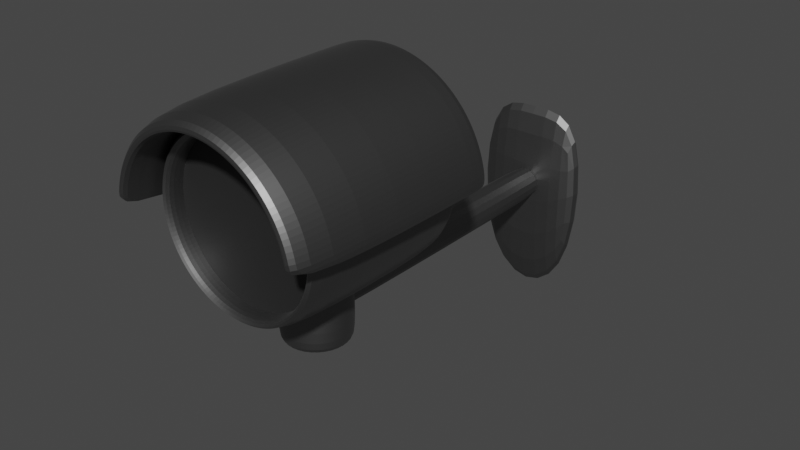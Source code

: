 # Source: surveillance-camera.blend  (saved by Blender 2.81.16; exported with 4.5.12 LTS)
import bpy
from mathutils import Matrix  # noqa: F401  (used for matrix-valued properties, if any)

bpy.ops.wm.read_factory_settings(use_empty=True)
scene = bpy.context.scene
scene.name = 'Scene'

# ---- collections
col_static = bpy.data.collections.new('Static'); scene.collection.children.link(col_static)
col_swivel = bpy.data.collections.new('Swivel'); scene.collection.children.link(col_swivel)

# ---- materials (node trees are filled in below, after node groups)
mat_metal = bpy.data.materials.new('Metal')
mat_metal.use_transparent_shadow = False
mat_glass = bpy.data.materials.new('glass')
mat_glass.use_transparent_shadow = False

# ---- material node trees
mat_metal.use_nodes = True; mat_metal.node_tree.nodes.clear()
_N = mat_metal.node_tree.nodes; _L = mat_metal.node_tree.links
n0 = _N.new('ShaderNodeOutputMaterial'); n0.name = 'Material Output'; n0.location = (300, 300)
n1 = _N.new('ShaderNodeBsdfPrincipled'); n1.name = 'Principled BSDF'; n1.location = (10, 300)
n1.distribution = 'GGX'
n1.subsurface_method = 'BURLEY'
n1.inputs[0].default_value = (0.1971, 0.1971, 0.1971, 1.0)
n1.inputs[1].default_value = 1.0
n1.inputs[3].default_value = 1.45
n1.inputs[27].default_value = (0.0, 0.0, 0.0, 1.0)
n1.inputs[28].default_value = 1.0
_L.new(n1.outputs[0], n0.inputs[0])
n0.is_active_output = True
mat_glass.use_nodes = True; mat_glass.node_tree.nodes.clear()
_N = mat_glass.node_tree.nodes; _L = mat_glass.node_tree.links
n0 = _N.new('ShaderNodeOutputMaterial'); n0.name = 'Material Output'; n0.location = (300, 300)
n1 = _N.new('ShaderNodeBsdfPrincipled'); n1.name = 'Principled BSDF'; n1.location = (10, 300)
n1.distribution = 'GGX'
n1.subsurface_method = 'BURLEY'
n1.inputs[0].default_value = (0.0, 0.0, 0.0, 1.0)
n1.inputs[1].default_value = 0.1651
n1.inputs[3].default_value = 1.45
n1.inputs[24].default_value = 0.2
n1.inputs[27].default_value = (0.0, 0.0, 0.0, 1.0)
n1.inputs[28].default_value = 1.0
_L.new(n1.outputs[0], n0.inputs[0])
n0.is_active_output = True

# ---- world
world_world = bpy.data.worlds.new('World'); scene.world = world_world
world_world.use_nodes = True; world_world.node_tree.nodes.clear()
_N = world_world.node_tree.nodes; _L = world_world.node_tree.links
n0 = _N.new('ShaderNodeOutputWorld'); n0.name = 'World Output'; n0.location = (300, 300)
n1 = _N.new('ShaderNodeBackground'); n1.name = 'Background'; n1.location = (10, 300)
n1.inputs[0].default_value = (0.05088, 0.05088, 0.05088, 1.0)
_L.new(n1.outputs[0], n0.inputs[0])
n0.is_active_output = True
world_world.color = (0.05088, 0.05088, 0.05088)
world_world.use_sun_shadow = False
world_world.sun_shadow_jitter_overblur = 0.0

# ---- meshes
me_cube = bpy.data.meshes.new('Cube')
me_cube.from_pydata([(1.0, 1.0, 1.0), (1.0, 1.0, -1.0), (1.0, -1.0, 1.0), (1.0, -1.0, -1.0), (-1.0, 1.0, 1.0), (-1.0, 1.0, -1.0), (-1.0, -1.0, 1.0), (-1.0, -1.0, -1.0), (0.0, 1.0, -1.676), (0.0, -1.0, 1.0), (0.0, -1.0, -1.676), (0.0, 1.0, 1.0)], [], [(11, 4, 6, 9), (10, 9, 6, 7), (7, 6, 4, 5), (8, 1, 3, 10), (1, 0, 2, 3), (8, 11, 0, 1), (5, 4, 11, 8), (5, 8, 10, 7), (3, 2, 9, 10), (0, 11, 9, 2)])
_uv = me_cube.uv_layers.new(name='UVMap')
_uv.uv.foreach_set('vector', [0.75, 0.5, 0.875, 0.5, 0.875, 0.75, 0.75, 0.75, 0.375, 0.875, 0.625, 0.875, 0.625, 1.0, 0.375, 1.0, 0.375, 0.0, 0.625, 0.0, 0.625, 0.25, 0.375, 0.25, 0.25, 0.5, 0.375, 0.5, 0.375, 0.75, 0.25, 0.75, 0.375, 0.5, 0.625, 0.5, 0.625, 0.75, 0.375, 0.75, 0.375, 0.375, 0.625, 0.375, 0.625, 0.5, 0.375, 0.5, 0.375, 0.25, 0.625, 0.25, 0.625, 0.375, 0.375, 0.375, 0.125, 0.5, 0.25, 0.5, 0.25, 0.75, 0.125, 0.75, 0.375, 0.75, 0.625, 0.75, 0.625, 0.875, 0.375, 0.875, 0.625, 0.5, 0.75, 0.5, 0.75, 0.75, 0.625, 0.75])
me_cube.materials.append(mat_metal)
me_cube.use_remesh_preserve_volume = False
me_cube.use_remesh_preserve_attributes = False
me_cube.use_mirror_vertex_groups = False
me_cube.update()
me_cube_001 = bpy.data.meshes.new('Cube.001')
me_cube_001.from_pydata([(-0.849, -16.68, -0.849), (-0.849, -16.68, 0.849), (-0.8281, 1.0, -0.8281), (-0.8281, 1.0, 0.8281), (0.849, -16.68, -0.849), (0.849, -16.68, 0.849), (0.8281, 1.0, -0.8281), (0.8281, 1.0, 0.8281), (-1.0, -16.68, -1.0), (-1.0, -16.68, 1.0), (1.0, -16.68, 1.0), (1.0, -16.68, -1.0), (-1.0, 1.0, 1.0), (-1.0, 1.0, -1.0), (1.0, 1.0, -1.0), (1.0, 1.0, 1.0)], [], [(8, 9, 12, 13), (2, 3, 7, 6), (14, 15, 10, 11), (4, 5, 1, 0), (13, 14, 11, 8), (15, 12, 9, 10), (0, 1, 9, 8), (5, 4, 11, 10), (4, 0, 8, 11), (1, 5, 10, 9), (3, 2, 13, 12), (2, 6, 14, 13), (7, 3, 12, 15), (6, 7, 15, 14)])
_uv = me_cube_001.uv_layers.new(name='UVMap')
_uv.uv.foreach_set('vector', [0.375, 0.0, 0.625, 0.0, 0.625, 0.25, 0.375, 0.25, 0.3965, 0.2715, 0.6035, 0.2715, 0.6035, 0.4785, 0.3965, 0.4785, 0.375, 0.5, 0.625, 0.5, 0.625, 0.75, 0.375, 0.75, 0.3939, 0.7689, 0.6061, 0.7689, 0.6061, 0.9811, 0.3939, 0.9811, 0.125, 0.5, 0.375, 0.5, 0.375, 0.75, 0.125, 0.75, 0.625, 0.5, 0.875, 0.5, 0.875, 0.75, 0.625, 0.75, 0.3939, 0.9811, 0.6061, 0.9811, 0.625, 1.0, 0.375, 1.0, 0.6061, 0.7689, 0.3939, 0.7689, 0.375, 0.75, 0.625, 0.75, 0.3939, 0.7689, 0.3939, 0.9811, 0.375, 1.0, 0.375, 0.75, 0.6061, 0.9811, 0.6061, 0.7689, 0.625, 0.75, 0.625, 1.0, 0.6035, 0.2715, 0.3965, 0.2715, 0.375, 0.25, 0.625, 0.25, 0.3965, 0.2715, 0.3965, 0.4785, 0.375, 0.5, 0.375, 0.25, 0.6035, 0.4785, 0.6035, 0.2715, 0.625, 0.25, 0.625, 0.5, 0.3965, 0.4785, 0.6035, 0.4785, 0.625, 0.5, 0.375, 0.5])
me_cube_001.materials.append(mat_metal)
me_cube_001.use_remesh_fix_poles = True
me_cube_001.use_remesh_preserve_attributes = False
me_cube_001.use_mirror_vertex_groups = False
me_cube_001.update()
me_cylinder = bpy.data.meshes.new('Cylinder')
me_cylinder.from_pydata([(-5.129e-08, 0.8657, -1.0), (-1.106e-07, 0.7104, 1.0), (0.1689, 0.849, -1.0), (0.1386, 0.6968, 1.0), (0.3313, 0.7998, -1.0), (0.2719, 0.6563, 1.0), (0.4809, 0.7198, -1.0), (0.3947, 0.5907, 1.0), (0.6121, 0.6121, -1.0), (0.5023, 0.5023, 1.0), (0.7198, 0.4809, -1.0), (0.5907, 0.3947, 1.0), (0.7998, 0.3313, -1.0), (0.6563, 0.2719, 1.0), (0.849, 0.1689, -1.0), (0.6968, 0.1386, 1.0), (0.8657, 5.488e-08, -1.0), (0.7104, 3.105e-08, 1.0), (0.849, -0.1689, -1.0), (0.6968, -0.1386, 1.0), (0.7998, -0.3313, -1.0), (0.6563, -0.2719, 1.0), (0.7198, -0.4809, -1.0), (0.5907, -0.3947, 1.0), (0.6121, -0.6121, -1.0), (0.5023, -0.5023, 1.0), (0.4809, -0.7198, -1.0), (0.3947, -0.5907, 1.0), (0.3313, -0.7998, -1.0), (0.2719, -0.6563, 1.0), (0.1689, -0.849, -1.0), (0.1386, -0.6968, 1.0), (-2.846e-07, -0.8657, -1.0), (-2.37e-07, -0.7104, 1.0), (-0.1689, -0.849, -1.0), (-0.1386, -0.6968, 1.0), (-0.3313, -0.7998, -1.0), (-0.2719, -0.6563, 1.0), (-0.4809, -0.7198, -1.0), (-0.3947, -0.5907, 1.0), (-0.6121, -0.6121, -1.0), (-0.5023, -0.5023, 1.0), (-0.7198, -0.4809, -1.0), (-0.5907, -0.3947, 1.0), (-0.7998, -0.3313, -1.0), (-0.6563, -0.2719, 1.0), (-0.849, -0.1689, -1.0), (-0.6968, -0.1386, 1.0), (-0.8657, 8.429e-07, -1.0), (-0.7104, 7.011e-07, 1.0), (-0.849, 0.1689, -1.0), (-0.6968, 0.1386, 1.0), (-0.7998, 0.3313, -1.0), (-0.6563, 0.2719, 1.0), (-0.7198, 0.4809, -1.0), (-0.5907, 0.3947, 1.0), (-0.6121, 0.6121, -1.0), (-0.5023, 0.5023, 1.0), (-0.4809, 0.7198, -1.0), (-0.3947, 0.5907, 1.0), (-0.3313, 0.7998, -1.0), (-0.2719, 0.6563, 1.0), (-0.1689, 0.849, -1.0), (-0.1386, 0.6968, 1.0), (0.0, 1.0, -1.0), (0.1951, 0.9808, -1.0), (0.3827, 0.9239, -1.0), (0.5556, 0.8315, -1.0), (0.7071, 0.7071, -1.0), (0.8315, 0.5556, -1.0), (0.9239, 0.3827, -1.0), (0.9808, 0.1951, -1.0), (1.0, 7.55e-08, -1.0), (0.9808, -0.1951, -1.0), (0.9239, -0.3827, -1.0), (0.8315, -0.5556, -1.0), (0.7071, -0.7071, -1.0), (0.5556, -0.8315, -1.0), (0.3827, -0.9239, -1.0), (0.1951, -0.9808, -1.0), (-3.258e-07, -1.0, -1.0), (-0.1951, -0.9808, -1.0), (-0.3827, -0.9239, -1.0), (-0.5556, -0.8315, -1.0), (-0.7071, -0.7071, -1.0), (-0.8315, -0.5556, -1.0), (-0.9239, -0.3827, -1.0), (-0.9808, -0.1951, -1.0), (-1.0, 9.656e-07, -1.0), (-0.9808, 0.1951, -1.0), (-0.9239, 0.3827, -1.0), (-0.8315, 0.5556, -1.0), (-0.7071, 0.7071, -1.0), (-0.5556, 0.8315, -1.0), (-0.3827, 0.9239, -1.0), (-0.1951, 0.9808, -1.0), (0.1951, 0.9808, 1.0), (0.0, 1.0, 1.0), (0.3827, 0.9239, 1.0), (0.5556, 0.8315, 1.0), (0.7071, 0.7071, 1.0), (0.8315, 0.5556, 1.0), (0.9239, 0.3827, 1.0), (0.9808, 0.1951, 1.0), (1.0, 7.55e-08, 1.0), (0.9808, -0.1951, 1.0), (0.9239, -0.3827, 1.0), (0.8315, -0.5556, 1.0), (0.7071, -0.7071, 1.0), (0.5556, -0.8315, 1.0), (0.3827, -0.9239, 1.0), (0.1951, -0.9808, 1.0), (-3.258e-07, -1.0, 1.0), (-0.1951, -0.9808, 1.0), (-0.3827, -0.9239, 1.0), (-0.5556, -0.8315, 1.0), (-0.7071, -0.7071, 1.0), (-0.8315, -0.5556, 1.0), (-0.9239, -0.3827, 1.0), (-0.9808, -0.1951, 1.0), (-1.0, 9.656e-07, 1.0), (-0.9808, 0.1951, 1.0), (-0.9239, 0.3827, 1.0), (-0.8315, 0.5556, 1.0), (-0.7071, 0.7071, 1.0), (-0.5556, 0.8315, 1.0), (-0.3827, 0.9239, 1.0), (-0.1951, 0.9808, 1.0)], [], [(64, 97, 96, 65), (65, 96, 98, 66), (66, 98, 99, 67), (67, 99, 100, 68), (68, 100, 101, 69), (69, 101, 102, 70), (70, 102, 103, 71), (71, 103, 104, 72), (72, 104, 105, 73), (73, 105, 106, 74), (74, 106, 107, 75), (75, 107, 108, 76), (76, 108, 109, 77), (77, 109, 110, 78), (78, 110, 111, 79), (79, 111, 112, 80), (80, 112, 113, 81), (81, 113, 114, 82), (82, 114, 115, 83), (83, 115, 116, 84), (84, 116, 117, 85), (85, 117, 118, 86), (86, 118, 119, 87), (87, 119, 120, 88), (88, 120, 121, 89), (89, 121, 122, 90), (90, 122, 123, 91), (91, 123, 124, 92), (92, 124, 125, 93), (93, 125, 126, 94), (3, 1, 63, 61, 59, 57, 55, 53, 51, 49, 47, 45, 43, 41, 39, 37, 35, 33, 31, 29, 27, 25, 23, 21, 19, 17, 15, 13, 11, 9, 7, 5), (94, 126, 127, 95), (95, 127, 97, 64), (0, 2, 4, 6, 8, 10, 12, 14, 16, 18, 20, 22, 24, 26, 28, 30, 32, 34, 36, 38, 40, 42, 44, 46, 48, 50, 52, 54, 56, 58, 60, 62), (2, 0, 64, 65), (4, 2, 65, 66), (6, 4, 66, 67), (8, 6, 67, 68), (10, 8, 68, 69), (12, 10, 69, 70), (14, 12, 70, 71), (16, 14, 71, 72), (18, 16, 72, 73), (20, 18, 73, 74), (22, 20, 74, 75), (24, 22, 75, 76), (26, 24, 76, 77), (28, 26, 77, 78), (30, 28, 78, 79), (32, 30, 79, 80), (34, 32, 80, 81), (36, 34, 81, 82), (38, 36, 82, 83), (40, 38, 83, 84), (42, 40, 84, 85), (44, 42, 85, 86), (46, 44, 86, 87), (48, 46, 87, 88), (50, 48, 88, 89), (52, 50, 89, 90), (54, 52, 90, 91), (56, 54, 91, 92), (58, 56, 92, 93), (60, 58, 93, 94), (62, 60, 94, 95), (0, 62, 95, 64), (1, 3, 96, 97), (3, 5, 98, 96), (5, 7, 99, 98), (7, 9, 100, 99), (9, 11, 101, 100), (11, 13, 102, 101), (13, 15, 103, 102), (15, 17, 104, 103), (17, 19, 105, 104), (19, 21, 106, 105), (21, 23, 107, 106), (23, 25, 108, 107), (25, 27, 109, 108), (27, 29, 110, 109), (29, 31, 111, 110), (31, 33, 112, 111), (33, 35, 113, 112), (35, 37, 114, 113), (37, 39, 115, 114), (39, 41, 116, 115), (41, 43, 117, 116), (43, 45, 118, 117), (45, 47, 119, 118), (47, 49, 120, 119), (49, 51, 121, 120), (51, 53, 122, 121), (53, 55, 123, 122), (55, 57, 124, 123), (57, 59, 125, 124), (59, 61, 126, 125), (61, 63, 127, 126), (63, 1, 97, 127)])
_uv = me_cylinder.uv_layers.new(name='UVMap')
_uv.uv.foreach_set('vector', [1.0, 0.5, 1.0, 1.0, 0.9688, 1.0, 0.9688, 0.5, 0.9688, 0.5, 0.9688, 1.0, 0.9375, 1.0, 0.9375, 0.5, 0.9375, 0.5, 0.9375, 1.0, 0.9062, 1.0, 0.9062, 0.5, 0.9062, 0.5, 0.9062, 1.0, 0.875, 1.0, 0.875, 0.5, 0.875, 0.5, 0.875, 1.0, 0.8438, 1.0, 0.8438, 0.5, 0.8438, 0.5, 0.8438, 1.0, 0.8125, 1.0, 0.8125, 0.5, 0.8125, 0.5, 0.8125, 1.0, 0.7812, 1.0, 0.7812, 0.5, 0.7812, 0.5, 0.7812, 1.0, 0.75, 1.0, 0.75, 0.5, 0.75, 0.5, 0.75, 1.0, 0.7188, 1.0, 0.7188, 0.5, 0.7188, 0.5, 0.7188, 1.0, 0.6875, 1.0, 0.6875, 0.5, 0.6875, 0.5, 0.6875, 1.0, 0.6562, 1.0, 0.6562, 0.5, 0.6562, 0.5, 0.6562, 1.0, 0.625, 1.0, 0.625, 0.5, 0.625, 0.5, 0.625, 1.0, 0.5938, 1.0, 0.5938, 0.5, 0.5938, 0.5, 0.5938, 1.0, 0.5625, 1.0, 0.5625, 0.5, 0.5625, 0.5, 0.5625, 1.0, 0.5312, 1.0, 0.5312, 0.5, 0.5312, 0.5, 0.5312, 1.0, 0.5, 1.0, 0.5, 0.5, 0.5, 0.5, 0.5, 1.0, 0.4688, 1.0, 0.4688, 0.5, 0.4688, 0.5, 0.4688, 1.0, 0.4375, 1.0, 0.4375, 0.5, 0.4375, 0.5, 0.4375, 1.0, 0.4062, 1.0, 0.4062, 0.5, 0.4062, 0.5, 0.4062, 1.0, 0.375, 1.0, 0.375, 0.5, 0.375, 0.5, 0.375, 1.0, 0.3438, 1.0, 0.3438, 0.5, 0.3438, 0.5, 0.3438, 1.0, 0.3125, 1.0, 0.3125, 0.5, 0.3125, 0.5, 0.3125, 1.0, 0.2812, 1.0, 0.2812, 0.5, 0.2812, 0.5, 0.2812, 1.0, 0.25, 1.0, 0.25, 0.5, 0.25, 0.5, 0.25, 1.0, 0.2188, 1.0, 0.2188, 0.5, 0.2188, 0.5, 0.2188, 1.0, 0.1875, 1.0, 0.1875, 0.5, 0.1875, 0.5, 0.1875, 1.0, 0.1562, 1.0, 0.1562, 0.5, 0.1562, 0.5, 0.1562, 1.0, 0.125, 1.0, 0.125, 0.5, 0.125, 0.5, 0.125, 1.0, 0.09375, 1.0, 0.09375, 0.5, 0.09375, 0.5, 0.09375, 1.0, 0.0625, 1.0, 0.0625, 0.5, 0.2833, 0.4172, 0.25, 0.4205, 0.2167, 0.4172, 0.1848, 0.4075, 0.1553, 0.3918, 0.1294, 0.3706, 0.1082, 0.3447, 0.09248, 0.3152, 0.08278, 0.2833, 0.0795, 0.25, 0.08278, 0.2167, 0.09248, 0.1848, 0.1082, 0.1553, 0.1294, 0.1294, 0.1553, 0.1082, 0.1848, 0.09248, 0.2167, 0.08278, 0.25, 0.0795, 0.2833, 0.08278, 0.3152, 0.09248, 0.3447, 0.1082, 0.3706, 0.1294, 0.3918, 0.1553, 0.4075, 0.1848, 0.4172, 0.2167, 0.4205, 0.25, 0.4172, 0.2833, 0.4075, 0.3152, 0.3918, 0.3447, 0.3706, 0.3706, 0.3447, 0.3918, 0.3152, 0.4075, 0.0625, 0.5, 0.0625, 1.0, 0.03125, 1.0, 0.03125, 0.5, 0.03125, 0.5, 0.03125, 1.0, 0.0, 1.0, 0.0, 0.5, 0.75, 0.4578, 0.7905, 0.4538, 0.8295, 0.4419, 0.8654, 0.4227, 0.8969, 0.3969, 0.9227, 0.3654, 0.9419, 0.3295, 0.9538, 0.2905, 0.9578, 0.25, 0.9538, 0.2095, 0.9419, 0.1705, 0.9227, 0.1346, 0.8969, 0.1031, 0.8654, 0.07725, 0.8295, 0.05805, 0.7905, 0.04623, 0.75, 0.04224, 0.7095, 0.04623, 0.6705, 0.05805, 0.6346, 0.07725, 0.6031, 0.1031, 0.5773, 0.1346, 0.5581, 0.1705, 0.5462, 0.2095, 0.5422, 0.25, 0.5462, 0.2905, 0.5581, 0.3295, 0.5773, 0.3654, 0.6031, 0.3969, 0.6346, 0.4227, 0.6705, 0.4419, 0.7095, 0.4538, 0.7905, 0.4538, 0.75, 0.4578, 0.75, 0.49, 0.7968, 0.4854, 0.8295, 0.4419, 0.7905, 0.4538, 0.7968, 0.4854, 0.8418, 0.4717, 0.8654, 0.4227, 0.8295, 0.4419, 0.8418, 0.4717, 0.8833, 0.4496, 0.8969, 0.3969, 0.8654, 0.4227, 0.8833, 0.4496, 0.9197, 0.4197, 0.9227, 0.3654, 0.8969, 0.3969, 0.9197, 0.4197, 0.9496, 0.3833, 0.9419, 0.3295, 0.9227, 0.3654, 0.9496, 0.3833, 0.9717, 0.3418, 0.9538, 0.2905, 0.9419, 0.3295, 0.9717, 0.3418, 0.9854, 0.2968, 0.9578, 0.25, 0.9538, 0.2905, 0.9854, 0.2968, 0.99, 0.25, 0.9538, 0.2095, 0.9578, 0.25, 0.99, 0.25, 0.9854, 0.2032, 0.9419, 0.1705, 0.9538, 0.2095, 0.9854, 0.2032, 0.9717, 0.1582, 0.9227, 0.1346, 0.9419, 0.1705, 0.9717, 0.1582, 0.9496, 0.1167, 0.8969, 0.1031, 0.9227, 0.1346, 0.9496, 0.1167, 0.9197, 0.08029, 0.8654, 0.07725, 0.8969, 0.1031, 0.9197, 0.08029, 0.8833, 0.05045, 0.8295, 0.05805, 0.8654, 0.07725, 0.8833, 0.05045, 0.8418, 0.02827, 0.7905, 0.04623, 0.8295, 0.05805, 0.8418, 0.02827, 0.7968, 0.01461, 0.75, 0.04224, 0.7905, 0.04623, 0.7968, 0.01461, 0.75, 0.01, 0.7095, 0.04623, 0.75, 0.04224, 0.75, 0.01, 0.7032, 0.01461, 0.6705, 0.05805, 0.7095, 0.04623, 0.7032, 0.01461, 0.6582, 0.02827, 0.6346, 0.07725, 0.6705, 0.05805, 0.6582, 0.02827, 0.6167, 0.05045, 0.6031, 0.1031, 0.6346, 0.07725, 0.6167, 0.05045, 0.5803, 0.08029, 0.5773, 0.1346, 0.6031, 0.1031, 0.5803, 0.08029, 0.5504, 0.1167, 0.5581, 0.1705, 0.5773, 0.1346, 0.5504, 0.1167, 0.5283, 0.1582, 0.5462, 0.2095, 0.5581, 0.1705, 0.5283, 0.1582, 0.5146, 0.2032, 0.5422, 0.25, 0.5462, 0.2095, 0.5146, 0.2032, 0.51, 0.25, 0.5462, 0.2905, 0.5422, 0.25, 0.51, 0.25, 0.5146, 0.2968, 0.5581, 0.3295, 0.5462, 0.2905, 0.5146, 0.2968, 0.5283, 0.3418, 0.5773, 0.3654, 0.5581, 0.3295, 0.5283, 0.3418, 0.5504, 0.3833, 0.6031, 0.3969, 0.5773, 0.3654, 0.5504, 0.3833, 0.5803, 0.4197, 0.6346, 0.4227, 0.6031, 0.3969, 0.5803, 0.4197, 0.6167, 0.4496, 0.6705, 0.4419, 0.6346, 0.4227, 0.6167, 0.4496, 0.6582, 0.4717, 0.7095, 0.4538, 0.6705, 0.4419, 0.6582, 0.4717, 0.7032, 0.4854, 0.75, 0.4578, 0.7095, 0.4538, 0.7032, 0.4854, 0.75, 0.49, 0.25, 0.4205, 0.2833, 0.4172, 0.2968, 0.4854, 0.25, 0.49, 0.2833, 0.4172, 0.3152, 0.4075, 0.3418, 0.4717, 0.2968, 0.4854, 0.3152, 0.4075, 0.3447, 0.3918, 0.3833, 0.4496, 0.3418, 0.4717, 0.3447, 0.3918, 0.3706, 0.3706, 0.4197, 0.4197, 0.3833, 0.4496, 0.3706, 0.3706, 0.3918, 0.3447, 0.4496, 0.3833, 0.4197, 0.4197, 0.3918, 0.3447, 0.4075, 0.3152, 0.4717, 0.3418, 0.4496, 0.3833, 0.4075, 0.3152, 0.4172, 0.2833, 0.4854, 0.2968, 0.4717, 0.3418, 0.4172, 0.2833, 0.4205, 0.25, 0.49, 0.25, 0.4854, 0.2968, 0.4205, 0.25, 0.4172, 0.2167, 0.4854, 0.2032, 0.49, 0.25, 0.4172, 0.2167, 0.4075, 0.1848, 0.4717, 0.1582, 0.4854, 0.2032, 0.4075, 0.1848, 0.3918, 0.1553, 0.4496, 0.1167, 0.4717, 0.1582, 0.3918, 0.1553, 0.3706, 0.1294, 0.4197, 0.08029, 0.4496, 0.1167, 0.3706, 0.1294, 0.3447, 0.1082, 0.3833, 0.05045, 0.4197, 0.08029, 0.3447, 0.1082, 0.3152, 0.09248, 0.3418, 0.02827, 0.3833, 0.05045, 0.3152, 0.09248, 0.2833, 0.08278, 0.2968, 0.01461, 0.3418, 0.02827, 0.2833, 0.08278, 0.25, 0.0795, 0.25, 0.01, 0.2968, 0.01461, 0.25, 0.0795, 0.2167, 0.08278, 0.2032, 0.01461, 0.25, 0.01, 0.2167, 0.08278, 0.1848, 0.09248, 0.1582, 0.02827, 0.2032, 0.01461, 0.1848, 0.09248, 0.1553, 0.1082, 0.1167, 0.05045, 0.1582, 0.02827, 0.1553, 0.1082, 0.1294, 0.1294, 0.08029, 0.08029, 0.1167, 0.05045, 0.1294, 0.1294, 0.1082, 0.1553, 0.05045, 0.1167, 0.08029, 0.08029, 0.1082, 0.1553, 0.09248, 0.1848, 0.02827, 0.1582, 0.05045, 0.1167, 0.09248, 0.1848, 0.08278, 0.2167, 0.01461, 0.2032, 0.02827, 0.1582, 0.08278, 0.2167, 0.0795, 0.25, 0.01, 0.25, 0.01461, 0.2032, 0.0795, 0.25, 0.08278, 0.2833, 0.01461, 0.2968, 0.01, 0.25, 0.08278, 0.2833, 0.09248, 0.3152, 0.02827, 0.3418, 0.01461, 0.2968, 0.09248, 0.3152, 0.1082, 0.3447, 0.05045, 0.3833, 0.02827, 0.3418, 0.1082, 0.3447, 0.1294, 0.3706, 0.08029, 0.4197, 0.05045, 0.3833, 0.1294, 0.3706, 0.1553, 0.3918, 0.1167, 0.4496, 0.08029, 0.4197, 0.1553, 0.3918, 0.1848, 0.4075, 0.1582, 0.4717, 0.1167, 0.4496, 0.1848, 0.4075, 0.2167, 0.4172, 0.2032, 0.4854, 0.1582, 0.4717, 0.2167, 0.4172, 0.25, 0.4205, 0.25, 0.49, 0.2032, 0.4854])
me_cylinder.materials.append(mat_metal)
me_cylinder.use_remesh_fix_poles = True
me_cylinder.use_remesh_preserve_attributes = False
me_cylinder.use_mirror_vertex_groups = False
me_cylinder.update()
me_cylinder_005 = bpy.data.meshes.new('Cylinder.005')
me_cylinder_005.from_pydata([(-3.919e-08, 0.8974, -1.0), (-5.454e-08, 0.8571, 1.0), (0.1751, 0.8801, -1.0), (0.1672, 0.8407, 1.0), (0.3434, 0.829, -1.0), (0.328, 0.7919, 1.0), (0.4985, 0.7461, -1.0), (0.4762, 0.7127, 1.0), (0.6345, 0.6345, -1.0), (0.6061, 0.6061, 1.0), (0.7461, 0.4985, -1.0), (0.7127, 0.4762, 1.0), (0.829, 0.3434, -1.0), (0.7919, 0.328, 1.0), (0.8801, 0.1751, -1.0), (0.8407, 0.1672, 1.0), (0.8974, 5.974e-08, -1.0), (0.8571, 5.357e-08, 1.0), (0.8801, -0.1751, -1.0), (0.8407, -0.1672, 1.0), (0.829, -0.3434, -1.0), (0.7919, -0.328, 1.0), (0.7461, -0.4985, -1.0), (0.7127, -0.4762, 1.0), (0.6345, -0.6345, -1.0), (0.6061, -0.6061, 1.0), (0.4985, -0.7461, -1.0), (0.4762, -0.7127, 1.0), (0.3434, -0.829, -1.0), (0.328, -0.7919, 1.0), (0.1751, -0.8801, -1.0), (0.1672, -0.8407, 1.0), (-2.943e-07, -0.8974, -1.0), (-2.82e-07, -0.8571, 1.0), (-0.1751, -0.8801, -1.0), (-0.1672, -0.8407, 1.0), (-0.3434, -0.829, -1.0), (-0.328, -0.7919, 1.0), (-0.4985, -0.7461, -1.0), (-0.4762, -0.7127, 1.0), (-0.6345, -0.6345, -1.0), (-0.6061, -0.6061, 1.0), (-0.7461, -0.4985, -1.0), (-0.7127, -0.4762, 1.0), (-0.829, -0.3434, -1.0), (-0.7919, -0.328, 1.0), (-0.8801, -0.1751, -1.0), (-0.8407, -0.1672, 1.0), (-0.8974, 8.718e-07, -1.0), (-0.8571, 8.351e-07, 1.0), (-0.8801, 0.1751, -1.0), (-0.8407, 0.1672, 1.0), (-0.829, 0.3434, -1.0), (-0.7919, 0.328, 1.0), (-0.7461, 0.4985, -1.0), (-0.7127, 0.4762, 1.0), (-0.6345, 0.6345, -1.0), (-0.6061, 0.6061, 1.0), (-0.4985, 0.7461, -1.0), (-0.4762, 0.7127, 1.0), (-0.3434, 0.829, -1.0), (-0.328, 0.7919, 1.0), (-0.1751, 0.8801, -1.0), (-0.1672, 0.8407, 1.0), (0.1951, 0.9808, 1.0), (0.0, 1.0, 1.0), (0.3827, 0.9239, 1.0), (0.5556, 0.8315, 1.0), (0.7071, 0.7071, 1.0), (0.8315, 0.5556, 1.0), (0.9239, 0.3827, 1.0), (0.9808, 0.1951, 1.0), (1.0, 7.55e-08, 1.0), (0.9808, -0.1951, 1.0), (0.9239, -0.3827, 1.0), (0.8315, -0.5556, 1.0), (0.7071, -0.7071, 1.0), (0.5556, -0.8315, 1.0), (0.3827, -0.9239, 1.0), (0.1951, -0.9808, 1.0), (-3.258e-07, -1.0, 1.0), (-0.1951, -0.9808, 1.0), (-0.3827, -0.9239, 1.0), (-0.5556, -0.8315, 1.0), (-0.7071, -0.7071, 1.0), (-0.8315, -0.5556, 1.0), (-0.9239, -0.3827, 1.0), (-0.9808, -0.1951, 1.0), (-1.0, 9.656e-07, 1.0), (-0.9808, 0.1951, 1.0), (-0.9239, 0.3827, 1.0), (-0.8315, 0.5556, 1.0), (-0.7071, 0.7071, 1.0), (-0.5556, 0.8315, 1.0), (-0.3827, 0.9239, 1.0), (-0.1951, 0.9808, 1.0), (0.1672, 0.8407, 0.7799), (-6.598e-08, 0.8571, 0.7799), (0.328, 0.7919, 0.7799), (0.4762, 0.7127, 0.7799), (0.6061, 0.6061, 0.7799), (0.7127, 0.4762, 0.7799), (0.7919, 0.328, 0.7799), (0.8407, 0.1672, 0.7799), (0.8571, 5.357e-08, 0.7799), (0.8407, -0.1672, 0.7799), (0.7919, -0.328, 0.7799), (0.7127, -0.4762, 0.7799), (0.6061, -0.6061, 0.7799), (0.4762, -0.7127, 0.7799), (0.328, -0.7919, 0.7799), (0.1672, -0.8407, 0.7799), (-2.934e-07, -0.8571, 0.7799), (-0.1672, -0.8407, 0.7799), (-0.328, -0.7919, 0.7799), (-0.4762, -0.7127, 0.7799), (-0.6061, -0.6061, 0.7799), (-0.7127, -0.4762, 0.7799), (-0.7919, -0.328, 0.7799), (-0.8407, -0.1672, 0.7799), (-0.8571, 8.351e-07, 0.7799), (-0.8407, 0.1672, 0.7799), (-0.7919, 0.328, 0.7799), (-0.7127, 0.4762, 0.7799), (-0.6061, 0.6061, 0.7799), (-0.4762, 0.7127, 0.7799), (-0.328, 0.7919, 0.7799), (-0.1672, 0.8407, 0.7799), (0.0, 1.0, -1.0), (0.1951, 0.9808, -1.0), (0.3827, 0.9239, -1.0), (0.5556, 0.8315, -1.0), (0.7071, 0.7071, -1.0), (0.8315, 0.5556, -1.0), (0.9239, 0.3827, -1.0), (0.9808, 0.1951, -1.0), (1.0, 7.55e-08, -1.0), (0.9808, -0.1951, -1.0), (0.9239, -0.3827, -1.0), (0.8315, -0.5556, -1.0), (0.7071, -0.7071, -1.0), (0.5556, -0.8315, -1.0), (0.3827, -0.9239, -1.0), (0.1951, -0.9808, -1.0), (-3.258e-07, -1.0, -1.0), (-0.1951, -0.9808, -1.0), (-0.3827, -0.9239, -1.0), (-0.5556, -0.8315, -1.0), (-0.7071, -0.7071, -1.0), (-0.8315, -0.5556, -1.0), (-0.9239, -0.3827, -1.0), (-0.9808, -0.1951, -1.0), (-1.0, 9.656e-07, -1.0), (-0.9808, 0.1951, -1.0), (-0.9239, 0.3827, -1.0), (-0.8315, 0.5556, -1.0), (-0.7071, 0.7071, -1.0), (-0.5556, 0.8315, -1.0), (-0.3827, 0.9239, -1.0), (-0.1951, 0.9808, -1.0)], [], [(128, 65, 64, 129), (129, 64, 66, 130), (130, 66, 67, 131), (131, 67, 68, 132), (132, 68, 69, 133), (133, 69, 70, 134), (134, 70, 71, 135), (135, 71, 72, 136), (136, 72, 73, 137), (137, 73, 74, 138), (138, 74, 75, 139), (139, 75, 76, 140), (140, 76, 77, 141), (141, 77, 78, 142), (142, 78, 79, 143), (143, 79, 80, 144), (144, 80, 81, 145), (145, 81, 82, 146), (146, 82, 83, 147), (147, 83, 84, 148), (148, 84, 85, 149), (149, 85, 86, 150), (150, 86, 87, 151), (151, 87, 88, 152), (152, 88, 89, 153), (153, 89, 90, 154), (154, 90, 91, 155), (155, 91, 92, 156), (156, 92, 93, 157), (157, 93, 94, 158), (17, 15, 103, 104), (158, 94, 95, 159), (159, 95, 65, 128), (0, 2, 4, 6, 8, 10, 12, 14, 16, 18, 20, 22, 24, 26, 28, 30, 32, 34, 36, 38, 40, 42, 44, 46, 48, 50, 52, 54, 56, 58, 60, 62), (1, 3, 64, 65), (3, 5, 66, 64), (5, 7, 67, 66), (7, 9, 68, 67), (9, 11, 69, 68), (11, 13, 70, 69), (13, 15, 71, 70), (15, 17, 72, 71), (17, 19, 73, 72), (19, 21, 74, 73), (21, 23, 75, 74), (23, 25, 76, 75), (25, 27, 77, 76), (27, 29, 78, 77), (29, 31, 79, 78), (31, 33, 80, 79), (33, 35, 81, 80), (35, 37, 82, 81), (37, 39, 83, 82), (39, 41, 84, 83), (41, 43, 85, 84), (43, 45, 86, 85), (45, 47, 87, 86), (47, 49, 88, 87), (49, 51, 89, 88), (51, 53, 90, 89), (53, 55, 91, 90), (55, 57, 92, 91), (57, 59, 93, 92), (59, 61, 94, 93), (61, 63, 95, 94), (63, 1, 65, 95), (45, 43, 117, 118), (19, 17, 104, 105), (47, 45, 118, 119), (21, 19, 105, 106), (49, 47, 119, 120), (23, 21, 106, 107), (51, 49, 120, 121), (25, 23, 107, 108), (53, 51, 121, 122), (27, 25, 108, 109), (55, 53, 122, 123), (29, 27, 109, 110), (3, 1, 97, 96), (57, 55, 123, 124), (31, 29, 110, 111), (5, 3, 96, 98), (59, 57, 124, 125), (33, 31, 111, 112), (7, 5, 98, 99), (61, 59, 125, 126), (35, 33, 112, 113), (9, 7, 99, 100), (63, 61, 126, 127), (37, 35, 113, 114), (11, 9, 100, 101), (1, 63, 127, 97), (39, 37, 114, 115), (13, 11, 101, 102), (41, 39, 115, 116), (15, 13, 102, 103), (43, 41, 116, 117), (2, 0, 128, 129), (4, 2, 129, 130), (6, 4, 130, 131), (8, 6, 131, 132), (10, 8, 132, 133), (12, 10, 133, 134), (14, 12, 134, 135), (16, 14, 135, 136), (18, 16, 136, 137), (20, 18, 137, 138), (22, 20, 138, 139), (24, 22, 139, 140), (26, 24, 140, 141), (28, 26, 141, 142), (30, 28, 142, 143), (32, 30, 143, 144), (34, 32, 144, 145), (36, 34, 145, 146), (38, 36, 146, 147), (40, 38, 147, 148), (42, 40, 148, 149), (44, 42, 149, 150), (46, 44, 150, 151), (48, 46, 151, 152), (50, 48, 152, 153), (52, 50, 153, 154), (54, 52, 154, 155), (56, 54, 155, 156), (58, 56, 156, 157), (60, 58, 157, 158), (62, 60, 158, 159), (0, 62, 159, 128)])
_uv = me_cylinder_005.uv_layers.new(name='UVMap')
_uv.uv.foreach_set('vector', [1.0, 0.5, 1.0, 1.0, 0.9688, 1.0, 0.9688, 0.5, 0.9688, 0.5, 0.9688, 1.0, 0.9375, 1.0, 0.9375, 0.5, 0.9375, 0.5, 0.9375, 1.0, 0.9062, 1.0, 0.9062, 0.5, 0.9062, 0.5, 0.9062, 1.0, 0.875, 1.0, 0.875, 0.5, 0.875, 0.5, 0.875, 1.0, 0.8438, 1.0, 0.8438, 0.5, 0.8438, 0.5, 0.8438, 1.0, 0.8125, 1.0, 0.8125, 0.5, 0.8125, 0.5, 0.8125, 1.0, 0.7812, 1.0, 0.7812, 0.5, 0.7812, 0.5, 0.7812, 1.0, 0.75, 1.0, 0.75, 0.5, 0.75, 0.5, 0.75, 1.0, 0.7188, 1.0, 0.7188, 0.5, 0.7188, 0.5, 0.7188, 1.0, 0.6875, 1.0, 0.6875, 0.5, 0.6875, 0.5, 0.6875, 1.0, 0.6562, 1.0, 0.6562, 0.5, 0.6562, 0.5, 0.6562, 1.0, 0.625, 1.0, 0.625, 0.5, 0.625, 0.5, 0.625, 1.0, 0.5938, 1.0, 0.5938, 0.5, 0.5938, 0.5, 0.5938, 1.0, 0.5625, 1.0, 0.5625, 0.5, 0.5625, 0.5, 0.5625, 1.0, 0.5312, 1.0, 0.5312, 0.5, 0.5312, 0.5, 0.5312, 1.0, 0.5, 1.0, 0.5, 0.5, 0.5, 0.5, 0.5, 1.0, 0.4688, 1.0, 0.4688, 0.5, 0.4688, 0.5, 0.4688, 1.0, 0.4375, 1.0, 0.4375, 0.5, 0.4375, 0.5, 0.4375, 1.0, 0.4062, 1.0, 0.4062, 0.5, 0.4062, 0.5, 0.4062, 1.0, 0.375, 1.0, 0.375, 0.5, 0.375, 0.5, 0.375, 1.0, 0.3438, 1.0, 0.3438, 0.5, 0.3438, 0.5, 0.3438, 1.0, 0.3125, 1.0, 0.3125, 0.5, 0.3125, 0.5, 0.3125, 1.0, 0.2812, 1.0, 0.2812, 0.5, 0.2812, 0.5, 0.2812, 1.0, 0.25, 1.0, 0.25, 0.5, 0.25, 0.5, 0.25, 1.0, 0.2188, 1.0, 0.2188, 0.5, 0.2188, 0.5, 0.2188, 1.0, 0.1875, 1.0, 0.1875, 0.5, 0.1875, 0.5, 0.1875, 1.0, 0.1562, 1.0, 0.1562, 0.5, 0.1562, 0.5, 0.1562, 1.0, 0.125, 1.0, 0.125, 0.5, 0.125, 0.5, 0.125, 1.0, 0.09375, 1.0, 0.09375, 0.5, 0.09375, 0.5, 0.09375, 1.0, 0.0625, 1.0, 0.0625, 0.5, 0.4557, 0.25, 0.4518, 0.2901, 0.4518, 0.2901, 0.4557, 0.25, 0.0625, 0.5, 0.0625, 1.0, 0.03125, 1.0, 0.03125, 0.5, 0.03125, 0.5, 0.03125, 1.0, 0.0, 1.0, 0.0, 0.5, 0.75, 0.4654, 0.792, 0.4612, 0.8324, 0.449, 0.8697, 0.4291, 0.9023, 0.4023, 0.9291, 0.3697, 0.949, 0.3324, 0.9612, 0.292, 0.9654, 0.25, 0.9612, 0.208, 0.949, 0.1676, 0.9291, 0.1303, 0.9023, 0.09771, 0.8697, 0.07093, 0.8324, 0.05103, 0.792, 0.03877, 0.75, 0.03464, 0.708, 0.03877, 0.6676, 0.05103, 0.6303, 0.07093, 0.5977, 0.09771, 0.5709, 0.1303, 0.551, 0.1676, 0.5388, 0.208, 0.5346, 0.25, 0.5388, 0.292, 0.551, 0.3324, 0.5709, 0.3697, 0.5977, 0.4023, 0.6303, 0.4291, 0.6676, 0.449, 0.708, 0.4612, 0.25, 0.4557, 0.2901, 0.4518, 0.2968, 0.4854, 0.25, 0.49, 0.2901, 0.4518, 0.3287, 0.4401, 0.3418, 0.4717, 0.2968, 0.4854, 0.3287, 0.4401, 0.3643, 0.421, 0.3833, 0.4496, 0.3418, 0.4717, 0.3643, 0.421, 0.3955, 0.3955, 0.4197, 0.4197, 0.3833, 0.4496, 0.3955, 0.3955, 0.421, 0.3643, 0.4496, 0.3833, 0.4197, 0.4197, 0.421, 0.3643, 0.4401, 0.3287, 0.4717, 0.3418, 0.4496, 0.3833, 0.4401, 0.3287, 0.4518, 0.2901, 0.4854, 0.2968, 0.4717, 0.3418, 0.4518, 0.2901, 0.4557, 0.25, 0.49, 0.25, 0.4854, 0.2968, 0.4557, 0.25, 0.4518, 0.2099, 0.4854, 0.2032, 0.49, 0.25, 0.4518, 0.2099, 0.4401, 0.1713, 0.4717, 0.1582, 0.4854, 0.2032, 0.4401, 0.1713, 0.421, 0.1357, 0.4496, 0.1167, 0.4717, 0.1582, 0.421, 0.1357, 0.3955, 0.1045, 0.4197, 0.08029, 0.4496, 0.1167, 0.3955, 0.1045, 0.3643, 0.07895, 0.3833, 0.05045, 0.4197, 0.08029, 0.3643, 0.07895, 0.3287, 0.05994, 0.3418, 0.02827, 0.3833, 0.05045, 0.3287, 0.05994, 0.2901, 0.04824, 0.2968, 0.01461, 0.3418, 0.02827, 0.2901, 0.04824, 0.25, 0.04428, 0.25, 0.01, 0.2968, 0.01461, 0.25, 0.04428, 0.2099, 0.04824, 0.2032, 0.01461, 0.25, 0.01, 0.2099, 0.04824, 0.1713, 0.05994, 0.1582, 0.02827, 0.2032, 0.01461, 0.1713, 0.05994, 0.1357, 0.07895, 0.1167, 0.05045, 0.1582, 0.02827, 0.1357, 0.07895, 0.1045, 0.1045, 0.08029, 0.08029, 0.1167, 0.05045, 0.1045, 0.1045, 0.07895, 0.1357, 0.05045, 0.1167, 0.08029, 0.08029, 0.07895, 0.1357, 0.05994, 0.1713, 0.02827, 0.1582, 0.05045, 0.1167, 0.05994, 0.1713, 0.04824, 0.2099, 0.01461, 0.2032, 0.02827, 0.1582, 0.04824, 0.2099, 0.04429, 0.25, 0.01, 0.25, 0.01461, 0.2032, 0.04429, 0.25, 0.04824, 0.2901, 0.01461, 0.2968, 0.01, 0.25, 0.04824, 0.2901, 0.05994, 0.3287, 0.02827, 0.3418, 0.01461, 0.2968, 0.05994, 0.3287, 0.07895, 0.3643, 0.05045, 0.3833, 0.02827, 0.3418, 0.07895, 0.3643, 0.1045, 0.3955, 0.08029, 0.4197, 0.05045, 0.3833, 0.1045, 0.3955, 0.1357, 0.421, 0.1167, 0.4496, 0.08029, 0.4197, 0.1357, 0.421, 0.1713, 0.4401, 0.1582, 0.4717, 0.1167, 0.4496, 0.1713, 0.4401, 0.2099, 0.4518, 0.2032, 0.4854, 0.1582, 0.4717, 0.2099, 0.4518, 0.25, 0.4557, 0.25, 0.49, 0.2032, 0.4854, 0.05994, 0.1713, 0.07895, 0.1357, 0.07895, 0.1357, 0.05994, 0.1713, 0.4518, 0.2099, 0.4557, 0.25, 0.4557, 0.25, 0.4518, 0.2099, 0.04824, 0.2099, 0.05994, 0.1713, 0.05994, 0.1713, 0.04824, 0.2099, 0.4401, 0.1713, 0.4518, 0.2099, 0.4518, 0.2099, 0.4401, 0.1713, 0.04429, 0.25, 0.04824, 0.2099, 0.04824, 0.2099, 0.04429, 0.25, 0.421, 0.1357, 0.4401, 0.1713, 0.4401, 0.1713, 0.421, 0.1357, 0.04824, 0.2901, 0.04429, 0.25, 0.04429, 0.25, 0.04824, 0.2901, 0.3955, 0.1045, 0.421, 0.1357, 0.421, 0.1357, 0.3955, 0.1045, 0.05994, 0.3287, 0.04824, 0.2901, 0.04824, 0.2901, 0.05994, 0.3287, 0.3643, 0.07895, 0.3955, 0.1045, 0.3955, 0.1045, 0.3643, 0.07895, 0.07895, 0.3643, 0.05994, 0.3287, 0.05994, 0.3287, 0.07895, 0.3643, 0.3287, 0.05994, 0.3643, 0.07895, 0.3643, 0.07895, 0.3287, 0.05994, 0.2901, 0.4518, 0.25, 0.4557, 0.25, 0.4557, 0.2901, 0.4518, 0.1045, 0.3955, 0.07895, 0.3643, 0.07895, 0.3643, 0.1045, 0.3955, 0.2901, 0.04824, 0.3287, 0.05994, 0.3287, 0.05994, 0.2901, 0.04824, 0.3287, 0.4401, 0.2901, 0.4518, 0.2901, 0.4518, 0.3287, 0.4401, 0.1357, 0.421, 0.1045, 0.3955, 0.1045, 0.3955, 0.1357, 0.421, 0.25, 0.04428, 0.2901, 0.04824, 0.2901, 0.04824, 0.25, 0.04428, 0.3643, 0.421, 0.3287, 0.4401, 0.3287, 0.4401, 0.3643, 0.421, 0.1713, 0.4401, 0.1357, 0.421, 0.1357, 0.421, 0.1713, 0.4401, 0.2099, 0.04824, 0.25, 0.04428, 0.25, 0.04428, 0.2099, 0.04824, 0.3955, 0.3955, 0.3643, 0.421, 0.3643, 0.421, 0.3955, 0.3955, 0.2099, 0.4518, 0.1713, 0.4401, 0.1713, 0.4401, 0.2099, 0.4518, 0.1713, 0.05994, 0.2099, 0.04824, 0.2099, 0.04824, 0.1713, 0.05994, 0.421, 0.3643, 0.3955, 0.3955, 0.3955, 0.3955, 0.421, 0.3643, 0.25, 0.4557, 0.2099, 0.4518, 0.2099, 0.4518, 0.25, 0.4557, 0.1357, 0.07895, 0.1713, 0.05994, 0.1713, 0.05994, 0.1357, 0.07895, 0.4401, 0.3287, 0.421, 0.3643, 0.421, 0.3643, 0.4401, 0.3287, 0.1045, 0.1045, 0.1357, 0.07895, 0.1357, 0.07895, 0.1045, 0.1045, 0.4518, 0.2901, 0.4401, 0.3287, 0.4401, 0.3287, 0.4518, 0.2901, 0.07895, 0.1357, 0.1045, 0.1045, 0.1045, 0.1045, 0.07895, 0.1357, 0.792, 0.4612, 0.75, 0.4654, 0.75, 0.49, 0.7968, 0.4854, 0.8324, 0.449, 0.792, 0.4612, 0.7968, 0.4854, 0.8418, 0.4717, 0.8697, 0.4291, 0.8324, 0.449, 0.8418, 0.4717, 0.8833, 0.4496, 0.9023, 0.4023, 0.8697, 0.4291, 0.8833, 0.4496, 0.9197, 0.4197, 0.9291, 0.3697, 0.9023, 0.4023, 0.9197, 0.4197, 0.9496, 0.3833, 0.949, 0.3324, 0.9291, 0.3697, 0.9496, 0.3833, 0.9717, 0.3418, 0.9612, 0.292, 0.949, 0.3324, 0.9717, 0.3418, 0.9854, 0.2968, 0.9654, 0.25, 0.9612, 0.292, 0.9854, 0.2968, 0.99, 0.25, 0.9612, 0.208, 0.9654, 0.25, 0.99, 0.25, 0.9854, 0.2032, 0.949, 0.1676, 0.9612, 0.208, 0.9854, 0.2032, 0.9717, 0.1582, 0.9291, 0.1303, 0.949, 0.1676, 0.9717, 0.1582, 0.9496, 0.1167, 0.9023, 0.09771, 0.9291, 0.1303, 0.9496, 0.1167, 0.9197, 0.08029, 0.8697, 0.07093, 0.9023, 0.09771, 0.9197, 0.08029, 0.8833, 0.05045, 0.8324, 0.05103, 0.8697, 0.07093, 0.8833, 0.05045, 0.8418, 0.02827, 0.792, 0.03877, 0.8324, 0.05103, 0.8418, 0.02827, 0.7968, 0.01461, 0.75, 0.03464, 0.792, 0.03877, 0.7968, 0.01461, 0.75, 0.01, 0.708, 0.03877, 0.75, 0.03464, 0.75, 0.01, 0.7032, 0.01461, 0.6676, 0.05103, 0.708, 0.03877, 0.7032, 0.01461, 0.6582, 0.02827, 0.6303, 0.07093, 0.6676, 0.05103, 0.6582, 0.02827, 0.6167, 0.05045, 0.5977, 0.09771, 0.6303, 0.07093, 0.6167, 0.05045, 0.5803, 0.08029, 0.5709, 0.1303, 0.5977, 0.09771, 0.5803, 0.08029, 0.5504, 0.1167, 0.551, 0.1676, 0.5709, 0.1303, 0.5504, 0.1167, 0.5283, 0.1582, 0.5388, 0.208, 0.551, 0.1676, 0.5283, 0.1582, 0.5146, 0.2032, 0.5346, 0.25, 0.5388, 0.208, 0.5146, 0.2032, 0.51, 0.25, 0.5388, 0.292, 0.5346, 0.25, 0.51, 0.25, 0.5146, 0.2968, 0.551, 0.3324, 0.5388, 0.292, 0.5146, 0.2968, 0.5283, 0.3418, 0.5709, 0.3697, 0.551, 0.3324, 0.5283, 0.3418, 0.5504, 0.3833, 0.5977, 0.4023, 0.5709, 0.3697, 0.5504, 0.3833, 0.5803, 0.4197, 0.6303, 0.4291, 0.5977, 0.4023, 0.5803, 0.4197, 0.6167, 0.4496, 0.6676, 0.449, 0.6303, 0.4291, 0.6167, 0.4496, 0.6582, 0.4717, 0.708, 0.4612, 0.6676, 0.449, 0.6582, 0.4717, 0.7032, 0.4854, 0.75, 0.4654, 0.708, 0.4612, 0.7032, 0.4854, 0.75, 0.49])
me_cylinder_005.materials.append(mat_metal)
me_cylinder_005.use_remesh_fix_poles = True
me_cylinder_005.use_remesh_preserve_attributes = False
me_cylinder_005.use_mirror_vertex_groups = False
me_cylinder_005.update()
me_cylinder_006 = bpy.data.meshes.new('Cylinder.006')
me_cylinder_006.from_pydata([(0.0, 1.408, -1.0), (0.1951, 1.389, -1.0), (0.0, 1.408, 1.0), (-0.1951, 1.389, -1.0), (0.0, 1.408, -1.0), (0.1951, 1.389, -1.0), (1.103e-07, 1.615, -1.0), (-0.1951, 1.389, -1.0), (-0.2354, 1.592, -1.0), (-0.3827, 1.332, -1.0), (-0.5556, 1.24, -1.0), (-0.3827, 1.332, -1.0), (-0.4618, 1.523, -1.0), (-0.6704, 1.412, -1.0), (-0.4618, 1.523, 1.0), (-0.3827, 1.332, 1.0), (-0.6704, 1.412, 1.0), (-0.2354, 1.592, 1.0), (-0.1951, 1.389, 1.0), (1.103e-07, 1.615, 1.0), (0.2354, 1.592, 1.0), (0.0, 1.408, 1.0), (0.1951, 1.389, 1.0), (0.3827, 1.332, 1.0), (0.1951, 1.389, 1.0), (0.3827, 1.332, 1.0), (0.3827, 1.332, -1.0), (0.5556, 1.24, 1.0), (0.5556, 1.24, -1.0), (0.7071, 1.115, 1.0), (0.5556, 1.24, 1.0), (0.7071, 1.115, 1.0), (0.6704, 1.412, 1.0), (0.4618, 1.523, 1.0), (0.6704, 1.412, -1.0), (0.8533, 1.261, 1.0), (0.8533, 1.261, -1.0), (1.003, 1.079, 1.0), (1.003, 1.079, -1.0), (1.115, 0.87, 1.0), (0.8315, 0.9637, 1.0), (0.9239, 0.7909, 1.0), (0.8315, 0.9637, 1.0), (0.8315, 0.9637, -1.0), (0.9239, 0.7909, 1.0), (0.9239, 0.7909, -1.0), (0.9808, 0.6033, 1.0), (0.9808, 0.6033, -1.0), (1.0, 0.4082, 1.0), (0.9808, 0.6033, 1.0), (1.184, 0.6436, 1.0), (1.0, 0.4082, 1.0), (1.0, 0.4082, -1.0), (1.206, 0.4284, 1.0), (1.206, 0.4284, -1.0), (1.184, 0.6436, -1.0), (0.9808, 0.6033, -1.0), (1.115, 0.87, -1.0), (0.9239, 0.7909, -1.0), (0.8315, 0.9637, -1.0), (0.7071, 1.115, -1.0), (0.5556, 1.24, -1.0), (0.7071, 1.115, -1.0), (0.3827, 1.332, -1.0), (0.4618, 1.523, -1.0), (0.2354, 1.592, -1.0), (1.0, 0.4082, -1.0), (-0.1951, 1.389, 1.0), (-0.3827, 1.332, 1.0), (-0.5556, 1.24, 1.0), (-0.7071, 1.115, 1.0), (-0.5556, 1.24, -1.0), (-0.5556, 1.24, 1.0), (-0.7071, 1.115, 1.0), (-0.8315, 0.9637, 1.0), (-0.8533, 1.261, 1.0), (-1.003, 1.079, 1.0), (-0.8533, 1.261, -1.0), (-1.003, 1.079, -1.0), (-0.7071, 1.115, -1.0), (-0.8315, 0.9637, -1.0), (-0.7071, 1.115, -1.0), (-0.8315, 0.9637, -1.0), (-0.9239, 0.7909, -1.0), (-0.8315, 0.9637, 1.0), (-0.9239, 0.7909, 1.0), (-0.9808, 0.6033, 1.0), (-0.9239, 0.7909, 1.0), (-1.115, 0.87, 1.0), (-0.9808, 0.6033, 1.0), (-1.0, 0.4082, 1.0), (-1.184, 0.6436, 1.0), (-1.206, 0.4284, 1.0), (-1.184, 0.6436, -1.0), (-1.206, 0.4284, -1.0), (-1.115, 0.87, -1.0), (-0.9808, 0.6033, -1.0), (-1.0, 0.4082, -1.0), (-0.9239, 0.7909, -1.0), (-0.9808, 0.6033, -1.0), (-1.0, 0.4082, -1.0), (-1.0, 0.4082, 1.0), (0.0, 1.408, -1.043), (0.1951, 1.389, -1.043), (1.103e-07, 1.615, -1.043), (-0.1951, 1.389, -1.043), (-0.2354, 1.592, -1.043), (-0.3827, 1.332, -1.043), (-0.5556, 1.24, -1.043), (-0.4618, 1.523, -1.043), (-0.6704, 1.412, -1.043), (1.184, 0.6436, -1.043), (1.206, 0.4284, -1.043), (1.0, 0.4082, -1.043), (0.9808, 0.6033, -1.043), (1.115, 0.87, -1.043), (0.9239, 0.7909, -1.043), (1.003, 1.079, -1.043), (0.8315, 0.9637, -1.043), (0.7071, 1.115, -1.043), (0.5556, 1.24, -1.043), (0.8533, 1.261, -1.043), (0.3827, 1.332, -1.043), (0.6704, 1.412, -1.043), (0.4618, 1.523, -1.043), (0.2354, 1.592, -1.043), (-1.003, 1.079, -1.043), (-0.8533, 1.261, -1.043), (-0.7071, 1.115, -1.043), (-0.8315, 0.9637, -1.043), (-1.206, 0.4284, -1.043), (-1.184, 0.6436, -1.043), (-1.115, 0.87, -1.043), (-0.9808, 0.6033, -1.043), (-1.0, 0.4082, -1.043), (-0.9239, 0.7909, -1.043)], [], [(1, 0, 4, 5), (0, 1, 24, 2), (3, 0, 2, 67), (0, 3, 7, 4), (78, 77, 127, 126), (36, 38, 117, 121), (80, 98, 135, 129), (3, 11, 9, 7), (60, 61, 120, 119), (11, 71, 10, 9), (13, 16, 14, 12), (12, 14, 17, 8), (72, 15, 14, 16), (15, 18, 17, 14), (18, 21, 19, 17), (8, 17, 19, 6), (21, 22, 20, 19), (6, 19, 20, 65), (2, 24, 22, 21), (67, 2, 21, 18), (24, 25, 23, 22), (22, 23, 33, 20), (1, 26, 25, 24), (26, 28, 27, 25), (25, 27, 30, 23), (28, 62, 29, 27), (27, 29, 31, 30), (23, 30, 32, 33), (30, 31, 35, 32), (64, 33, 32, 34), (34, 32, 35, 36), (36, 35, 37, 38), (31, 40, 37, 35), (38, 37, 39, 57), (40, 41, 39, 37), (29, 42, 40, 31), (42, 44, 41, 40), (62, 43, 42, 29), (43, 45, 44, 42), (45, 47, 46, 44), (44, 46, 49, 41), (47, 66, 48, 46), (46, 48, 51, 49), (41, 49, 50, 39), (49, 51, 53, 50), (48, 66, 52, 51), (51, 52, 54, 53), (55, 50, 53, 54), (55, 54, 112, 111), (65, 64, 124, 125), (57, 39, 50, 55), (5, 4, 102, 103), (45, 43, 59, 58), (47, 45, 58, 56), (59, 60, 119, 118), (43, 62, 60, 59), (62, 28, 61, 60), (63, 5, 103, 122), (28, 26, 63, 61), (12, 8, 106, 109), (56, 58, 116, 114), (26, 1, 5, 63), (65, 20, 33, 64), (66, 47, 56, 52), (68, 67, 18, 15), (11, 3, 67, 68), (69, 68, 15, 72), (71, 11, 68, 69), (70, 69, 72, 73), (81, 71, 69, 70), (73, 72, 16, 75), (84, 70, 73, 74), (74, 73, 75, 76), (78, 76, 75, 77), (77, 75, 16, 13), (13, 12, 109, 110), (58, 59, 118, 116), (81, 82, 80, 79), (71, 81, 79, 10), (82, 81, 70, 84), (82, 83, 98, 80), (83, 82, 84, 85), (85, 84, 74, 87), (86, 85, 87, 89), (99, 83, 85, 86), (89, 87, 88, 91), (87, 74, 76, 88), (90, 89, 91, 92), (101, 86, 89, 90), (94, 92, 91, 93), (93, 91, 88, 95), (95, 78, 126, 132), (61, 63, 122, 120), (99, 100, 97, 96), (83, 99, 96, 98), (100, 99, 86, 101), (100, 101, 90, 97), (38, 57, 115, 117), (97, 90, 92, 94), (95, 88, 76, 78), (103, 102, 104, 125), (102, 105, 106, 104), (105, 107, 109, 106), (107, 108, 110, 109), (113, 114, 111, 112), (114, 116, 115, 111), (116, 118, 117, 115), (118, 119, 121, 117), (119, 120, 123, 121), (120, 122, 124, 123), (122, 103, 125, 124), (128, 129, 126, 127), (108, 128, 127, 110), (133, 134, 130, 131), (135, 133, 131, 132), (129, 135, 132, 126), (54, 52, 113, 112), (4, 7, 105, 102), (94, 93, 131, 130), (64, 34, 123, 124), (34, 36, 121, 123), (77, 13, 110, 127), (93, 95, 132, 131), (6, 65, 125, 104), (57, 55, 111, 115), (7, 9, 107, 105), (79, 80, 129, 128), (96, 97, 134, 133), (97, 94, 130, 134), (10, 79, 128, 108), (9, 10, 108, 107), (98, 96, 133, 135), (52, 56, 114, 113), (8, 6, 104, 106)])
_uv = me_cylinder_006.uv_layers.new(name='UVMap')
_uv.uv.foreach_set('vector', [0.9688, 0.5, 1.0, 0.5, 1.0, 0.5, 0.9688, 0.5, 1.0, 0.5, 0.9688, 0.5, 0.9688, 1.0, 1.0, 1.0, 0.03125, 0.5, 0.0, 0.5, 0.0, 1.0, 0.03125, 1.0, 0.0, 0.5, 0.03125, 0.5, 0.03125, 0.5, 0.0, 0.5, 0.1562, 0.5, 0.125, 0.5, 0.125, 0.5, 0.1562, 0.5, 0.875, 0.5, 0.8438, 0.5, 0.8438, 0.5, 0.875, 0.5, 0.1562, 0.5, 0.1875, 0.5, 0.1875, 0.5, 0.1562, 0.5, 0.03125, 0.5, 0.0625, 0.5, 0.0625, 0.5, 0.03125, 0.5, 0.875, 0.5, 0.9062, 0.5, 0.9062, 0.5, 0.875, 0.5, 0.0625, 0.5, 0.09375, 0.5, 0.09375, 0.5, 0.0625, 0.5, 0.09375, 0.5, 0.09375, 1.0, 0.0625, 1.0, 0.0625, 0.5, 0.0625, 0.5, 0.0625, 1.0, 0.03125, 1.0, 0.03125, 0.5, 0.09375, 1.0, 0.0625, 1.0, 0.0625, 1.0, 0.09375, 1.0, 0.0625, 1.0, 0.03125, 1.0, 0.03125, 1.0, 0.0625, 1.0, 0.03125, 1.0, 0.0, 1.0, 0.0, 1.0, 0.03125, 1.0, 0.03125, 0.5, 0.03125, 1.0, 0.0, 1.0, 0.0, 0.5, 1.0, 1.0, 0.9688, 1.0, 0.9688, 1.0, 1.0, 1.0, 1.0, 0.5, 1.0, 1.0, 0.9688, 1.0, 0.9688, 0.5, 1.0, 1.0, 0.9688, 1.0, 0.9688, 1.0, 1.0, 1.0, 0.03125, 1.0, 0.0, 1.0, 0.0, 1.0, 0.03125, 1.0, 0.9688, 1.0, 0.9375, 1.0, 0.9375, 1.0, 0.9688, 1.0, 0.9688, 1.0, 0.9375, 1.0, 0.9375, 1.0, 0.9688, 1.0, 0.9688, 0.5, 0.9375, 0.5, 0.9375, 1.0, 0.9688, 1.0, 0.9375, 0.5, 0.9062, 0.5, 0.9062, 1.0, 0.9375, 1.0, 0.9375, 1.0, 0.9062, 1.0, 0.9062, 1.0, 0.9375, 1.0, 0.9062, 0.5, 0.875, 0.5, 0.875, 1.0, 0.9062, 1.0, 0.9062, 1.0, 0.875, 1.0, 0.875, 1.0, 0.9062, 1.0, 0.9375, 1.0, 0.9062, 1.0, 0.9062, 1.0, 0.9375, 1.0, 0.9062, 1.0, 0.875, 1.0, 0.875, 1.0, 0.9062, 1.0, 0.9375, 0.5, 0.9375, 1.0, 0.9062, 1.0, 0.9062, 0.5, 0.9062, 0.5, 0.9062, 1.0, 0.875, 1.0, 0.875, 0.5, 0.875, 0.5, 0.875, 1.0, 0.8438, 1.0, 0.8438, 0.5, 0.875, 1.0, 0.8438, 1.0, 0.8438, 1.0, 0.875, 1.0, 0.8438, 0.5, 0.8438, 1.0, 0.8125, 1.0, 0.8125, 0.5, 0.8438, 1.0, 0.8125, 1.0, 0.8125, 1.0, 0.8438, 1.0, 0.875, 1.0, 0.8438, 1.0, 0.8438, 1.0, 0.875, 1.0, 0.8438, 1.0, 0.8125, 1.0, 0.8125, 1.0, 0.8438, 1.0, 0.875, 0.5, 0.8438, 0.5, 0.8438, 1.0, 0.875, 1.0, 0.8438, 0.5, 0.8125, 0.5, 0.8125, 1.0, 0.8438, 1.0, 0.8125, 0.5, 0.7812, 0.5, 0.7812, 1.0, 0.8125, 1.0, 0.8125, 1.0, 0.7812, 1.0, 0.7812, 1.0, 0.8125, 1.0, 0.7812, 0.5, 0.75, 0.5, 0.75, 1.0, 0.7812, 1.0, 0.7812, 1.0, 0.75, 1.0, 0.75, 1.0, 0.7812, 1.0, 0.8125, 1.0, 0.7812, 1.0, 0.7812, 1.0, 0.8125, 1.0, 0.7812, 1.0, 0.75, 1.0, 0.75, 1.0, 0.7812, 1.0, 0.75, 1.0, 0.75, 0.5, 0.75, 0.5, 0.75, 1.0, 0.75, 1.0, 0.75, 0.5, 0.75, 0.5, 0.75, 1.0, 0.7812, 0.5, 0.7812, 1.0, 0.75, 1.0, 0.75, 0.5, 0.7812, 0.5, 0.75, 0.5, 0.75, 0.5, 0.7812, 0.5, 0.9688, 0.5, 0.9375, 0.5, 0.9375, 0.5, 0.9688, 0.5, 0.8125, 0.5, 0.8125, 1.0, 0.7812, 1.0, 0.7812, 0.5, 0.9688, 0.5, 1.0, 0.5, 1.0, 0.5, 0.9688, 0.5, 0.8125, 0.5, 0.8438, 0.5, 0.8438, 0.5, 0.8125, 0.5, 0.7812, 0.5, 0.8125, 0.5, 0.8125, 0.5, 0.7812, 0.5, 0.8438, 0.5, 0.875, 0.5, 0.875, 0.5, 0.8438, 0.5, 0.8438, 0.5, 0.875, 0.5, 0.875, 0.5, 0.8438, 0.5, 0.875, 0.5, 0.9062, 0.5, 0.9062, 0.5, 0.875, 0.5, 0.9375, 0.5, 0.9688, 0.5, 0.9688, 0.5, 0.9375, 0.5, 0.9062, 0.5, 0.9375, 0.5, 0.9375, 0.5, 0.9062, 0.5, 0.0625, 0.5, 0.03125, 0.5, 0.03125, 0.5, 0.0625, 0.5, 0.7812, 0.5, 0.8125, 0.5, 0.8125, 0.5, 0.7812, 0.5, 0.9375, 0.5, 0.9688, 0.5, 0.9688, 0.5, 0.9375, 0.5, 0.9688, 0.5, 0.9688, 1.0, 0.9375, 1.0, 0.9375, 0.5, 0.75, 0.5, 0.7812, 0.5, 0.7812, 0.5, 0.75, 0.5, 0.0625, 1.0, 0.03125, 1.0, 0.03125, 1.0, 0.0625, 1.0, 0.0625, 0.5, 0.03125, 0.5, 0.03125, 1.0, 0.0625, 1.0, 0.09375, 1.0, 0.0625, 1.0, 0.0625, 1.0, 0.09375, 1.0, 0.09375, 0.5, 0.0625, 0.5, 0.0625, 1.0, 0.09375, 1.0, 0.125, 1.0, 0.09375, 1.0, 0.09375, 1.0, 0.125, 1.0, 0.125, 0.5, 0.09375, 0.5, 0.09375, 1.0, 0.125, 1.0, 0.125, 1.0, 0.09375, 1.0, 0.09375, 1.0, 0.125, 1.0, 0.1562, 1.0, 0.125, 1.0, 0.125, 1.0, 0.1562, 1.0, 0.1562, 1.0, 0.125, 1.0, 0.125, 1.0, 0.1562, 1.0, 0.1562, 0.5, 0.1562, 1.0, 0.125, 1.0, 0.125, 0.5, 0.125, 0.5, 0.125, 1.0, 0.09375, 1.0, 0.09375, 0.5, 0.09375, 0.5, 0.0625, 0.5, 0.0625, 0.5, 0.09375, 0.5, 0.8125, 0.5, 0.8438, 0.5, 0.8438, 0.5, 0.8125, 0.5, 0.125, 0.5, 0.1562, 0.5, 0.1562, 0.5, 0.125, 0.5, 0.09375, 0.5, 0.125, 0.5, 0.125, 0.5, 0.09375, 0.5, 0.1562, 0.5, 0.125, 0.5, 0.125, 1.0, 0.1562, 1.0, 0.1562, 0.5, 0.1875, 0.5, 0.1875, 0.5, 0.1562, 0.5, 0.1875, 0.5, 0.1562, 0.5, 0.1562, 1.0, 0.1875, 1.0, 0.1875, 1.0, 0.1562, 1.0, 0.1562, 1.0, 0.1875, 1.0, 0.2188, 1.0, 0.1875, 1.0, 0.1875, 1.0, 0.2188, 1.0, 0.2188, 0.5, 0.1875, 0.5, 0.1875, 1.0, 0.2188, 1.0, 0.2188, 1.0, 0.1875, 1.0, 0.1875, 1.0, 0.2188, 1.0, 0.1875, 1.0, 0.1562, 1.0, 0.1562, 1.0, 0.1875, 1.0, 0.25, 1.0, 0.2188, 1.0, 0.2188, 1.0, 0.25, 1.0, 0.25, 1.0, 0.2188, 1.0, 0.2188, 1.0, 0.25, 1.0, 0.25, 0.5, 0.25, 1.0, 0.2188, 1.0, 0.2188, 0.5, 0.2188, 0.5, 0.2188, 1.0, 0.1875, 1.0, 0.1875, 0.5, 0.1875, 0.5, 0.1562, 0.5, 0.1562, 0.5, 0.1875, 0.5, 0.9062, 0.5, 0.9375, 0.5, 0.9375, 0.5, 0.9062, 0.5, 0.2188, 0.5, 0.25, 0.5, 0.25, 0.5, 0.2188, 0.5, 0.1875, 0.5, 0.2188, 0.5, 0.2188, 0.5, 0.1875, 0.5, 0.25, 0.5, 0.2188, 0.5, 0.2188, 1.0, 0.25, 1.0, 0.25, 0.5, 0.25, 1.0, 0.25, 1.0, 0.25, 0.5, 0.8438, 0.5, 0.8125, 0.5, 0.8125, 0.5, 0.8438, 0.5, 0.25, 0.5, 0.25, 1.0, 0.25, 1.0, 0.25, 0.5, 0.1875, 0.5, 0.1875, 1.0, 0.1562, 1.0, 0.1562, 0.5, 0.9688, 0.5, 1.0, 0.5, 1.0, 0.5, 0.9688, 0.5, 0.0, 0.5, 0.03125, 0.5, 0.03125, 0.5, 0.0, 0.5, 0.03125, 0.5, 0.0625, 0.5, 0.0625, 0.5, 0.03125, 0.5, 0.0625, 0.5, 0.09375, 0.5, 0.09375, 0.5, 0.0625, 0.5, 0.75, 0.5, 0.7812, 0.5, 0.7812, 0.5, 0.75, 0.5, 0.7812, 0.5, 0.8125, 0.5, 0.8125, 0.5, 0.7812, 0.5, 0.8125, 0.5, 0.8438, 0.5, 0.8438, 0.5, 0.8125, 0.5, 0.8438, 0.5, 0.875, 0.5, 0.875, 0.5, 0.8438, 0.5, 0.875, 0.5, 0.9062, 0.5, 0.9062, 0.5, 0.875, 0.5, 0.9062, 0.5, 0.9375, 0.5, 0.9375, 0.5, 0.9062, 0.5, 0.9375, 0.5, 0.9688, 0.5, 0.9688, 0.5, 0.9375, 0.5, 0.125, 0.5, 0.1562, 0.5, 0.1562, 0.5, 0.125, 0.5, 0.09375, 0.5, 0.125, 0.5, 0.125, 0.5, 0.09375, 0.5, 0.2188, 0.5, 0.25, 0.5, 0.25, 0.5, 0.2188, 0.5, 0.1875, 0.5, 0.2188, 0.5, 0.2188, 0.5, 0.1875, 0.5, 0.1562, 0.5, 0.1875, 0.5, 0.1875, 0.5, 0.1562, 0.5, 0.75, 0.5, 0.75, 0.5, 0.75, 0.5, 0.75, 0.5, 0.0, 0.5, 0.03125, 0.5, 0.03125, 0.5, 0.0, 0.5, 0.25, 0.5, 0.2188, 0.5, 0.2188, 0.5, 0.25, 0.5, 0.9375, 0.5, 0.9062, 0.5, 0.9062, 0.5, 0.9375, 0.5, 0.9062, 0.5, 0.875, 0.5, 0.875, 0.5, 0.9062, 0.5, 0.125, 0.5, 0.09375, 0.5, 0.09375, 0.5, 0.125, 0.5, 0.2188, 0.5, 0.1875, 0.5, 0.1875, 0.5, 0.2188, 0.5, 1.0, 0.5, 0.9688, 0.5, 0.9688, 0.5, 1.0, 0.5, 0.8125, 0.5, 0.7812, 0.5, 0.7812, 0.5, 0.8125, 0.5, 0.03125, 0.5, 0.0625, 0.5, 0.0625, 0.5, 0.03125, 0.5, 0.125, 0.5, 0.1562, 0.5, 0.1562, 0.5, 0.125, 0.5, 0.2188, 0.5, 0.25, 0.5, 0.25, 0.5, 0.2188, 0.5, 0.25, 0.5, 0.25, 0.5, 0.25, 0.5, 0.25, 0.5, 0.09375, 0.5, 0.125, 0.5, 0.125, 0.5, 0.09375, 0.5, 0.0625, 0.5, 0.09375, 0.5, 0.09375, 0.5, 0.0625, 0.5, 0.1875, 0.5, 0.2188, 0.5, 0.2188, 0.5, 0.1875, 0.5, 0.75, 0.5, 0.7812, 0.5, 0.7812, 0.5, 0.75, 0.5, 0.03125, 0.5, 0.0, 0.5, 0.0, 0.5, 0.03125, 0.5])
me_cylinder_006.materials.append(mat_metal)
me_cylinder_006.use_remesh_fix_poles = True
me_cylinder_006.use_remesh_preserve_attributes = False
me_cylinder_006.use_mirror_vertex_groups = False
me_cylinder_006.update()
me_cylinder_007 = bpy.data.meshes.new('Cylinder.007')
me_cylinder_007.from_pydata([(0.1672, 0.8407, 0.7799), (-6.598e-08, 0.8571, 0.7799), (0.328, 0.7919, 0.7799), (0.4762, 0.7127, 0.7799), (0.6061, 0.6061, 0.7799), (0.7127, 0.4762, 0.7799), (0.7919, 0.328, 0.7799), (0.8407, 0.1672, 0.7799), (0.8571, 5.357e-08, 0.7799), (0.8407, -0.1672, 0.7799), (0.7919, -0.328, 0.7799), (0.7127, -0.4762, 0.7799), (0.6061, -0.6061, 0.7799), (0.4762, -0.7127, 0.7799), (0.328, -0.7919, 0.7799), (0.1672, -0.8407, 0.7799), (-2.934e-07, -0.8571, 0.7799), (-0.1672, -0.8407, 0.7799), (-0.328, -0.7919, 0.7799), (-0.4762, -0.7127, 0.7799), (-0.6061, -0.6061, 0.7799), (-0.7127, -0.4762, 0.7799), (-0.7919, -0.328, 0.7799), (-0.8407, -0.1672, 0.7799), (-0.8571, 8.351e-07, 0.7799), (-0.8407, 0.1672, 0.7799), (-0.7919, 0.328, 0.7799), (-0.7127, 0.4762, 0.7799), (-0.6061, 0.6061, 0.7799), (-0.4762, 0.7127, 0.7799), (-0.328, 0.7919, 0.7799), (-0.1672, 0.8407, 0.7799)], [], [(0, 1, 31, 30, 29, 28, 27, 26, 25, 24, 23, 22, 21, 20, 19, 18, 17, 16, 15, 14, 13, 12, 11, 10, 9, 8, 7, 6, 5, 4, 3, 2)])
_uv = me_cylinder_007.uv_layers.new(name='UVMap')
_uv.uv.foreach_set('vector', [0.2901, 0.4518, 0.25, 0.4557, 0.2099, 0.4518, 0.1713, 0.4401, 0.1357, 0.421, 0.1045, 0.3955, 0.07895, 0.3643, 0.05994, 0.3287, 0.04824, 0.2901, 0.04429, 0.25, 0.04824, 0.2099, 0.05994, 0.1713, 0.07895, 0.1357, 0.1045, 0.1045, 0.1357, 0.07895, 0.1713, 0.05994, 0.2099, 0.04824, 0.25, 0.04428, 0.2901, 0.04824, 0.3287, 0.05994, 0.3643, 0.07895, 0.3955, 0.1045, 0.421, 0.1357, 0.4401, 0.1713, 0.4518, 0.2099, 0.4557, 0.25, 0.4518, 0.2901, 0.4401, 0.3287, 0.421, 0.3643, 0.3955, 0.3955, 0.3643, 0.421, 0.3287, 0.4401])
me_cylinder_007.materials.append(mat_glass)
me_cylinder_007.use_remesh_fix_poles = True
me_cylinder_007.use_remesh_preserve_attributes = False
me_cylinder_007.use_mirror_vertex_groups = False
me_cylinder_007.update()

# ---- objects
ob_cube = bpy.data.objects.new('Cube', me_cube)
ob_cube_001 = bpy.data.objects.new('Cube.001', me_cube_001)
ob_cylinder = bpy.data.objects.new('Cylinder', me_cylinder)
ob_swivel = bpy.data.objects.new('Swivel', None)
ob_cylinder_005 = bpy.data.objects.new('Cylinder.005', me_cylinder_005)
ob_cylinder_006 = bpy.data.objects.new('Cylinder.006', me_cylinder_006)
ob_cylinder_007 = bpy.data.objects.new('Cylinder.007', me_cylinder_007)

# ---- transforms, parenting, visibility, modifiers, constraints
ob_cube.location = (0.0, 0.0, 0.0)
ob_cube.scale = (0.6771, 0.1528, 1.0)
ob_cube.lock_rotations_4d = False
ob_cube.empty_display_type = 'ARROWS'
ob_cube.lineart.crease_threshold = 0.0
_m = ob_cube.modifiers.new('Subdivision', 'SUBSURF')
_m.uv_smooth = 'PRESERVE_CORNERS'
_m.levels = 2
_m.show_only_control_edges = False
ob_cube_001.location = (0.0, -0.2747, 0.0)
ob_cube_001.scale = (0.2007, 0.2007, 0.2007)
ob_cube_001.lineart.crease_threshold = 0.0
_m = ob_cube_001.modifiers.new('Subdivision', 'SUBSURF')
_m.uv_smooth = 'PRESERVE_CORNERS'
_m.levels = 2
_m.show_only_control_edges = False
ob_cylinder.location = (0.0, -3.684, 0.0)
ob_cylinder.scale = (0.3749, 0.3749, 0.3749)
ob_cylinder.lineart.crease_threshold = 0.0
_m = ob_cylinder.modifiers.new('Subdivision', 'SUBSURF')
_m.uv_smooth = 'PRESERVE_CORNERS'
_m.show_only_control_edges = False
ob_swivel.location = (0.0, -3.684, 0.3749)
ob_swivel.rotation_euler = (1.571, 0.0, 0.0)
ob_swivel.lineart.crease_threshold = 0.0
ob_cylinder_005.parent = ob_swivel
ob_cylinder_005.matrix_parent_inverse = Matrix(((1.0, -0.0, -0.0, -0.0), (-0.0, 1.0, 0.0, 3.684), (-0.0, -0.0, 1.0, -0.3749), (-0.0, 0.0, -0.0, 1.0)))
ob_cylinder_005.location = (0.0, -2.908, 0.3736)
ob_cylinder_005.lineart.crease_threshold = 0.0
_m = ob_cylinder_005.modifiers.new('Subdivision', 'SUBSURF')
_m.uv_smooth = 'PRESERVE_CORNERS'
_m.levels = 2
_m.show_only_control_edges = False
ob_cylinder_006.parent = ob_swivel
ob_cylinder_006.matrix_parent_inverse = Matrix(((1.0, -0.0, -0.0, -0.0), (-0.0, 1.0, 0.0, 3.684), (-0.0, -0.0, 1.0, -0.3749), (-0.0, 0.0, -0.0, 1.0)))
ob_cylinder_006.location = (0.0, -3.346, 0.5363)
ob_cylinder_006.scale = (1.0, 1.0, 1.173)
ob_cylinder_006.lineart.crease_threshold = 0.0
_m = ob_cylinder_006.modifiers.new('Subdivision', 'SUBSURF')
_m.uv_smooth = 'PRESERVE_CORNERS'
_m.show_only_control_edges = False
ob_cylinder_007.parent = ob_swivel
ob_cylinder_007.matrix_parent_inverse = Matrix(((1.0, -0.0, -0.0, -0.0), (-0.0, 1.0, 0.0, 3.684), (-0.0, -0.0, 1.0, -0.3749), (-0.0, 0.0, -0.0, 1.0)))
ob_cylinder_007.location = (0.0, -2.908, 0.3736)
ob_cylinder_007.lineart.crease_threshold = 0.0

# ---- collection membership
col_static.objects.link(ob_cube)
col_static.objects.link(ob_cube_001)
col_static.objects.link(ob_cylinder)
col_static.objects.link(ob_swivel)
col_static.objects.link(ob_cylinder_005)
col_static.objects.link(ob_cylinder_006)
col_static.objects.link(ob_cylinder_007)

# ---- scene / render settings (as saved in the file)
scene.frame_start = 1; scene.frame_end = 250; scene.frame_set(1)
scene.render.engine = 'BLENDER_EEVEE_NEXT'
scene.cycles.use_denoising = False
scene.cycles.samples = 128
scene.cycles.sampling_pattern = 'TABULATED_SOBOL'
scene.cycles.use_adaptive_sampling = False
scene.cycles.use_light_tree = False
scene.view_settings.view_transform = 'Filmic'
bpy.context.view_layer.update()

# ---- added for rendering (the .blend has no active camera and no usable light): camera, sun
cam_auto = bpy.data.cameras.new('AutoCamera')
cam_auto.lens = 50.0
cam_auto.sensor_width = 36.0
cam_auto.clip_end = 1000.0
ob_auto_camera = bpy.data.objects.new('AutoCamera', cam_auto)
scene.collection.objects.link(ob_auto_camera)
ob_auto_camera.location = (6.44868, -10.1711, 5.48469)
ob_auto_camera.rotation_euler = (1.09748, -7.21219e-08, 0.694738)
scene.camera = ob_auto_camera
light_auto_sun = bpy.data.lights.new('AutoSun', 'SUN')
light_auto_sun.energy = 3.0
light_auto_sun.angle = 0.0523599
ob_auto_sun = bpy.data.objects.new('AutoSun', light_auto_sun)
scene.collection.objects.link(ob_auto_sun)
ob_auto_sun.rotation_euler = (0.872665, 0.174533, 0.523599)
bpy.context.view_layer.update()
